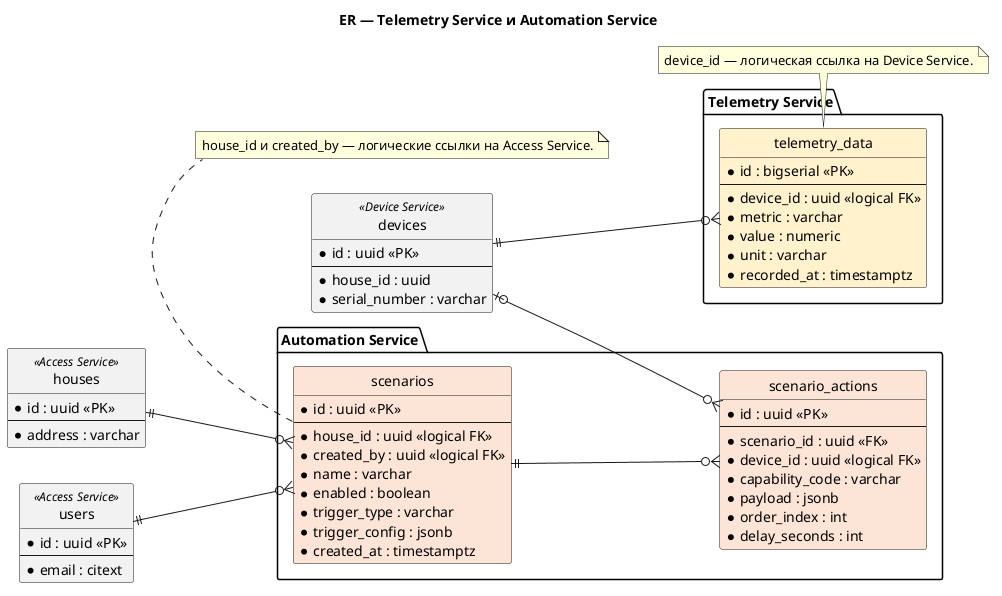

The diagram above was rendered by PlantUML. Its source (embedded in the PNG):
@startuml
title ER — Telemetry Service и Automation Service

left to right direction
hide circle
skinparam shadowing false
skinparam nodesep 35
skinparam ranksep 50

entity "devices" as devices <<Device Service>> #F2F2F2 {
  * id : uuid <<PK>>
  --
  * house_id : uuid
  * serial_number : varchar
}

entity "houses" as houses <<Access Service>> #F2F2F2 {
  * id : uuid <<PK>>
  --
  * address : varchar
}

entity "users" as users <<Access Service>> #F2F2F2 {
  * id : uuid <<PK>>
  --
  * email : citext
}

package "Telemetry Service" {
  entity "telemetry_data" as telemetry_data #FFF2CC {
    * id : bigserial <<PK>>
    --
    * device_id : uuid <<logical FK>>
    * metric : varchar
    * value : numeric
    * unit : varchar
    * recorded_at : timestamptz
  }
}

package "Automation Service" {
  entity "scenarios" as scenarios #FCE4D6 {
    * id : uuid <<PK>>
    --
    * house_id : uuid <<logical FK>>
    * created_by : uuid <<logical FK>>
    * name : varchar
    * enabled : boolean
    * trigger_type : varchar
    * trigger_config : jsonb
    * created_at : timestamptz
  }

  entity "scenario_actions" as scenario_actions #FCE4D6 {
    * id : uuid <<PK>>
    --
    * scenario_id : uuid <<FK>>
    * device_id : uuid <<logical FK>>
    * capability_code : varchar
    * payload : jsonb
    * order_index : int
    * delay_seconds : int
  }
}

devices ||--o{ telemetry_data
houses ||--o{ scenarios
users ||--o{ scenarios
scenarios ||--o{ scenario_actions
devices |o--o{ scenario_actions

note bottom of telemetry_data
  device_id — логическая ссылка на Device Service.
end note

note bottom of scenarios
  house_id и created_by — логические ссылки на Access Service.
end note

@enduml